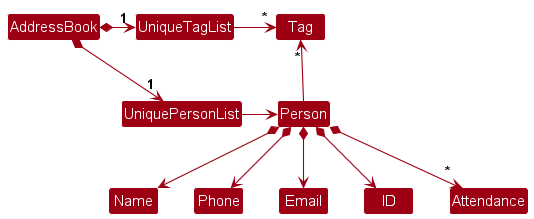

The diagram above was rendered by PlantUML. Its source (embedded in the PNG):
@startuml
!include style.puml
skinparam arrowThickness 1.1
skinparam arrowColor MODEL_COLOR
skinparam classBackgroundColor MODEL_COLOR

AddressBook *-right-> "1" UniquePersonList
AddressBook *-right-> "1" UniqueTagList
UniqueTagList -[hidden]down- UniquePersonList
UniqueTagList -[hidden]down- UniquePersonList

UniqueTagList -right-> "*" Tag
UniquePersonList -right-> Person

Person -up-> "*" Tag

Person *--> Name
Person *--> Phone
Person *--> Email
Person *--> ID
Person *--> "*" Attendance
@enduml